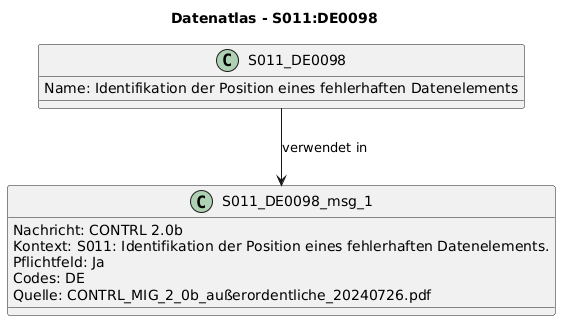

The diagram above was rendered by PlantUML. Its source (embedded in the PNG):
@startuml
title Datenatlas - S011:DE0098
class S011_DE0098 {
  Name: Identifikation der Position eines fehlerhaften Datenelements
}
class S011_DE0098_msg_1 {
  Nachricht: CONTRL 2.0b
  Kontext: S011: Identifikation der Position eines fehlerhaften Datenelements.
  Pflichtfeld: Ja
  Codes: DE
  Quelle: CONTRL_MIG_2_0b_außerordentliche_20240726.pdf
}
S011_DE0098 --> S011_DE0098_msg_1 : verwendet in
@enduml